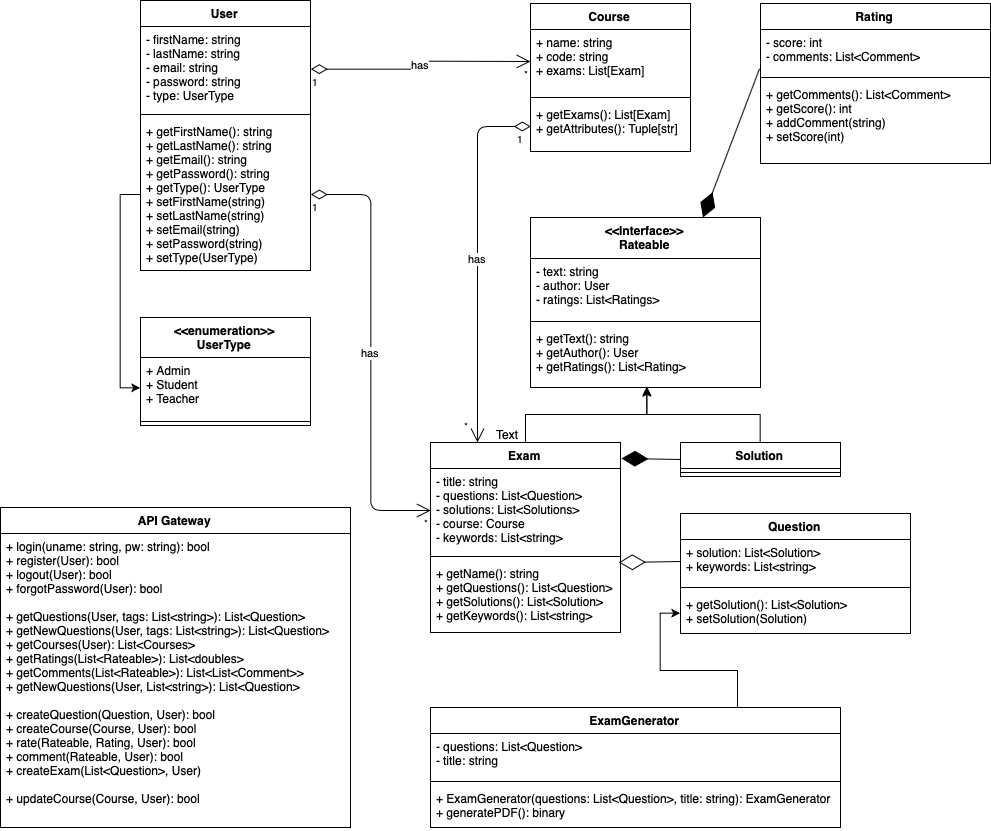

The diagram above was exported from draw.io. Its source (the exported page's mxGraphModel, read from the mxfile embedded in the PNG):
<mxGraphModel dx="1581" dy="883" grid="1" gridSize="10" guides="1" tooltips="1" connect="1" arrows="1" fold="1" page="1" pageScale="1" pageWidth="1654" pageHeight="1169" math="0" shadow="0">
  <root>
    <mxCell id="0" />
    <mxCell id="1" parent="0" />
    <mxCell id="mC-WaNX4v9J3iZQ8VaeH-1" value="Course" style="swimlane;fontStyle=1;align=center;verticalAlign=top;childLayout=stackLayout;horizontal=1;startSize=26;horizontalStack=0;resizeParent=1;resizeParentMax=0;resizeLast=0;collapsible=1;marginBottom=0;" parent="1" vertex="1">
      <mxGeometry x="700" y="70" width="160" height="148" as="geometry" />
    </mxCell>
    <mxCell id="mC-WaNX4v9J3iZQ8VaeH-2" value="+ name: string&#10;+ code: string&#10;+ exams: List[Exam]" style="text;strokeColor=none;fillColor=none;align=left;verticalAlign=top;spacingLeft=4;spacingRight=4;overflow=hidden;rotatable=0;points=[[0,0.5],[1,0.5]];portConstraint=eastwest;" parent="mC-WaNX4v9J3iZQ8VaeH-1" vertex="1">
      <mxGeometry y="26" width="160" height="64" as="geometry" />
    </mxCell>
    <mxCell id="mC-WaNX4v9J3iZQ8VaeH-3" value="" style="line;strokeWidth=1;fillColor=none;align=left;verticalAlign=middle;spacingTop=-1;spacingLeft=3;spacingRight=3;rotatable=0;labelPosition=right;points=[];portConstraint=eastwest;" parent="mC-WaNX4v9J3iZQ8VaeH-1" vertex="1">
      <mxGeometry y="90" width="160" height="8" as="geometry" />
    </mxCell>
    <mxCell id="mC-WaNX4v9J3iZQ8VaeH-4" value="+ getExams(): List[Exam]&#10;+ getAttributes(): Tuple[str]" style="text;strokeColor=none;fillColor=none;align=left;verticalAlign=top;spacingLeft=4;spacingRight=4;overflow=hidden;rotatable=0;points=[[0,0.5],[1,0.5]];portConstraint=eastwest;" parent="mC-WaNX4v9J3iZQ8VaeH-1" vertex="1">
      <mxGeometry y="98" width="160" height="50" as="geometry" />
    </mxCell>
    <mxCell id="aLMRoIgcewsdzYpRr2jN-18" style="edgeStyle=orthogonalEdgeStyle;rounded=0;orthogonalLoop=1;jettySize=auto;html=1;exitX=0.5;exitY=0;exitDx=0;exitDy=0;entryX=0.504;entryY=0.984;entryDx=0;entryDy=0;entryPerimeter=0;" edge="1" parent="1" source="mC-WaNX4v9J3iZQ8VaeH-6" target="aLMRoIgcewsdzYpRr2jN-4">
      <mxGeometry relative="1" as="geometry" />
    </mxCell>
    <mxCell id="mC-WaNX4v9J3iZQ8VaeH-6" value="Exam" style="swimlane;fontStyle=1;align=center;verticalAlign=top;childLayout=stackLayout;horizontal=1;startSize=26;horizontalStack=0;resizeParent=1;resizeParentMax=0;resizeLast=0;collapsible=1;marginBottom=0;" parent="1" vertex="1">
      <mxGeometry x="600" y="509" width="190" height="190" as="geometry" />
    </mxCell>
    <mxCell id="mC-WaNX4v9J3iZQ8VaeH-7" value="- title: string&#10;- questions: List&lt;Question&gt;&#10;- solutions: List&lt;Solutions&gt;&#10;- course: Course&#10;- keywords: List&lt;string&gt;&#10;" style="text;strokeColor=none;fillColor=none;align=left;verticalAlign=top;spacingLeft=4;spacingRight=4;overflow=hidden;rotatable=0;points=[[0,0.5],[1,0.5]];portConstraint=eastwest;" parent="mC-WaNX4v9J3iZQ8VaeH-6" vertex="1">
      <mxGeometry y="26" width="190" height="84" as="geometry" />
    </mxCell>
    <mxCell id="mC-WaNX4v9J3iZQ8VaeH-8" value="" style="line;strokeWidth=1;fillColor=none;align=left;verticalAlign=middle;spacingTop=-1;spacingLeft=3;spacingRight=3;rotatable=0;labelPosition=right;points=[];portConstraint=eastwest;" parent="mC-WaNX4v9J3iZQ8VaeH-6" vertex="1">
      <mxGeometry y="110" width="190" height="8" as="geometry" />
    </mxCell>
    <mxCell id="mC-WaNX4v9J3iZQ8VaeH-9" value="+ getName(): string&#10;+ getQuestions(): List&lt;Question&gt;&#10;+ getSolutions(): List&lt;Solution&gt;&#10;+ getKeywords(): List&lt;string&gt;" style="text;strokeColor=none;fillColor=none;align=left;verticalAlign=top;spacingLeft=4;spacingRight=4;overflow=hidden;rotatable=0;points=[[0,0.5],[1,0.5]];portConstraint=eastwest;" parent="mC-WaNX4v9J3iZQ8VaeH-6" vertex="1">
      <mxGeometry y="118" width="190" height="72" as="geometry" />
    </mxCell>
    <mxCell id="mC-WaNX4v9J3iZQ8VaeH-10" value="Question" style="swimlane;fontStyle=1;align=center;verticalAlign=top;childLayout=stackLayout;horizontal=1;startSize=26;horizontalStack=0;resizeParent=1;resizeParentMax=0;resizeLast=0;collapsible=1;marginBottom=0;" parent="1" vertex="1">
      <mxGeometry x="850" y="580" width="230" height="120" as="geometry" />
    </mxCell>
    <mxCell id="mC-WaNX4v9J3iZQ8VaeH-11" value="+ solution: List&lt;Solution&gt;&#10;+ keywords: List&lt;string&gt;" style="text;strokeColor=none;fillColor=none;align=left;verticalAlign=top;spacingLeft=4;spacingRight=4;overflow=hidden;rotatable=0;points=[[0,0.5],[1,0.5]];portConstraint=eastwest;" parent="mC-WaNX4v9J3iZQ8VaeH-10" vertex="1">
      <mxGeometry y="26" width="230" height="44" as="geometry" />
    </mxCell>
    <mxCell id="mC-WaNX4v9J3iZQ8VaeH-12" value="" style="line;strokeWidth=1;fillColor=none;align=left;verticalAlign=middle;spacingTop=-1;spacingLeft=3;spacingRight=3;rotatable=0;labelPosition=right;points=[];portConstraint=eastwest;" parent="mC-WaNX4v9J3iZQ8VaeH-10" vertex="1">
      <mxGeometry y="70" width="230" height="8" as="geometry" />
    </mxCell>
    <mxCell id="mC-WaNX4v9J3iZQ8VaeH-13" value="+ getSolution(): List&lt;Solution&gt;&#10;+ setSolution(Solution)" style="text;strokeColor=none;fillColor=none;align=left;verticalAlign=top;spacingLeft=4;spacingRight=4;overflow=hidden;rotatable=0;points=[[0,0.5],[1,0.5]];portConstraint=eastwest;" parent="mC-WaNX4v9J3iZQ8VaeH-10" vertex="1">
      <mxGeometry y="78" width="230" height="42" as="geometry" />
    </mxCell>
    <mxCell id="mC-WaNX4v9J3iZQ8VaeH-31" value="API Gateway" style="swimlane;fontStyle=1;align=center;verticalAlign=top;childLayout=stackLayout;horizontal=1;startSize=26;horizontalStack=0;resizeParent=1;resizeParentMax=0;resizeLast=0;collapsible=1;marginBottom=0;" parent="1" vertex="1">
      <mxGeometry x="170" y="574" width="350" height="320" as="geometry" />
    </mxCell>
    <mxCell id="mC-WaNX4v9J3iZQ8VaeH-34" value="+ login(uname: string, pw: string): bool&#10;+ register(User): bool&#10;+ logout(User): bool&#10;+ forgotPassword(User): bool &#10;&#10;+ getQuestions(User, tags: List&lt;string&gt;): List&lt;Question&gt;&#10;+ getNewQuestions(User, tags: List&lt;string&gt;): List&lt;Question&gt;&#10;+ getCourses(User): List&lt;Courses&gt;&#10;+ getRatings(List&lt;Rateable&gt;): List&lt;doubles&gt;&#10;+ getComments(List&lt;Rateable&gt;): List&lt;List&lt;Comment&gt;&gt;&#10;+ getNewQuestions(User, List&lt;string&gt;): List&lt;Question&gt;&#10;&#10;+ createQuestion(Question, User): bool&#10;+ createCourse(Course, User): bool&#10;+ rate(Rateable, Rating, User): bool&#10;+ comment(Rateable, User): bool&#10;+ createExam(List&lt;Question&gt;, User)&#10;&#10;+ updateCourse(Course, User): bool" style="text;strokeColor=none;fillColor=none;align=left;verticalAlign=top;spacingLeft=4;spacingRight=4;overflow=hidden;rotatable=0;points=[[0,0.5],[1,0.5]];portConstraint=eastwest;" parent="mC-WaNX4v9J3iZQ8VaeH-31" vertex="1">
      <mxGeometry y="26" width="350" height="294" as="geometry" />
    </mxCell>
    <mxCell id="mC-WaNX4v9J3iZQ8VaeH-35" value="User" style="swimlane;fontStyle=1;align=center;verticalAlign=top;childLayout=stackLayout;horizontal=1;startSize=26;horizontalStack=0;resizeParent=1;resizeParentMax=0;resizeLast=0;collapsible=1;marginBottom=0;" parent="1" vertex="1">
      <mxGeometry x="310" y="67" width="170" height="270" as="geometry" />
    </mxCell>
    <mxCell id="mC-WaNX4v9J3iZQ8VaeH-36" value="- firstName: string&#10;- lastName: string&#10;- email: string&#10;- password: string&#10;- type: UserType" style="text;strokeColor=none;fillColor=none;align=left;verticalAlign=top;spacingLeft=4;spacingRight=4;overflow=hidden;rotatable=0;points=[[0,0.5],[1,0.5]];portConstraint=eastwest;" parent="mC-WaNX4v9J3iZQ8VaeH-35" vertex="1">
      <mxGeometry y="26" width="170" height="84" as="geometry" />
    </mxCell>
    <mxCell id="mC-WaNX4v9J3iZQ8VaeH-37" value="" style="line;strokeWidth=1;fillColor=none;align=left;verticalAlign=middle;spacingTop=-1;spacingLeft=3;spacingRight=3;rotatable=0;labelPosition=right;points=[];portConstraint=eastwest;" parent="mC-WaNX4v9J3iZQ8VaeH-35" vertex="1">
      <mxGeometry y="110" width="170" height="8" as="geometry" />
    </mxCell>
    <mxCell id="mC-WaNX4v9J3iZQ8VaeH-38" value="+ getFirstName(): string&#10;+ getLastName(): string&#10;+ getEmail(): string&#10;+ getPassword(): string &#10;+ getType(): UserType&#10;+ setFirstName(string)&#10;+ setLastName(string)&#10;+ setEmail(string)&#10;+ setPassword(string)&#10;+ setType(UserType)" style="text;strokeColor=none;fillColor=none;align=left;verticalAlign=top;spacingLeft=4;spacingRight=4;overflow=hidden;rotatable=0;points=[[0,0.5],[1,0.5]];portConstraint=eastwest;" parent="mC-WaNX4v9J3iZQ8VaeH-35" vertex="1">
      <mxGeometry y="118" width="170" height="152" as="geometry" />
    </mxCell>
    <mxCell id="aLMRoIgcewsdzYpRr2jN-19" style="edgeStyle=orthogonalEdgeStyle;rounded=0;orthogonalLoop=1;jettySize=auto;html=1;exitX=0.5;exitY=0;exitDx=0;exitDy=0;entryX=0.504;entryY=1;entryDx=0;entryDy=0;entryPerimeter=0;" edge="1" parent="1" source="mC-WaNX4v9J3iZQ8VaeH-41" target="aLMRoIgcewsdzYpRr2jN-4">
      <mxGeometry relative="1" as="geometry" />
    </mxCell>
    <mxCell id="mC-WaNX4v9J3iZQ8VaeH-41" value="Solution" style="swimlane;fontStyle=1;align=center;verticalAlign=top;childLayout=stackLayout;horizontal=1;startSize=26;horizontalStack=0;resizeParent=1;resizeParentMax=0;resizeLast=0;collapsible=1;marginBottom=0;" parent="1" vertex="1">
      <mxGeometry x="850" y="509" width="160" height="34" as="geometry" />
    </mxCell>
    <mxCell id="mC-WaNX4v9J3iZQ8VaeH-43" value="" style="line;strokeWidth=1;fillColor=none;align=left;verticalAlign=middle;spacingTop=-1;spacingLeft=3;spacingRight=3;rotatable=0;labelPosition=right;points=[];portConstraint=eastwest;" parent="mC-WaNX4v9J3iZQ8VaeH-41" vertex="1">
      <mxGeometry y="26" width="160" height="8" as="geometry" />
    </mxCell>
    <mxCell id="mC-WaNX4v9J3iZQ8VaeH-49" value="Rating" style="swimlane;fontStyle=1;align=center;verticalAlign=top;childLayout=stackLayout;horizontal=1;startSize=26;horizontalStack=0;resizeParent=1;resizeParentMax=0;resizeLast=0;collapsible=1;marginBottom=0;" parent="1" vertex="1">
      <mxGeometry x="930" y="70" width="230" height="160" as="geometry" />
    </mxCell>
    <mxCell id="mC-WaNX4v9J3iZQ8VaeH-50" value="- score: int&#10;- comments: List&lt;Comment&gt;" style="text;strokeColor=none;fillColor=none;align=left;verticalAlign=top;spacingLeft=4;spacingRight=4;overflow=hidden;rotatable=0;points=[[0,0.5],[1,0.5]];portConstraint=eastwest;" parent="mC-WaNX4v9J3iZQ8VaeH-49" vertex="1">
      <mxGeometry y="26" width="230" height="44" as="geometry" />
    </mxCell>
    <mxCell id="mC-WaNX4v9J3iZQ8VaeH-51" value="" style="line;strokeWidth=1;fillColor=none;align=left;verticalAlign=middle;spacingTop=-1;spacingLeft=3;spacingRight=3;rotatable=0;labelPosition=right;points=[];portConstraint=eastwest;" parent="mC-WaNX4v9J3iZQ8VaeH-49" vertex="1">
      <mxGeometry y="70" width="230" height="8" as="geometry" />
    </mxCell>
    <mxCell id="mC-WaNX4v9J3iZQ8VaeH-52" value="+ getComments(): List&lt;Comment&gt;&#10;+ getScore(): int&#10;+ addComment(string)&#10;+ setScore(int)" style="text;strokeColor=none;fillColor=none;align=left;verticalAlign=top;spacingLeft=4;spacingRight=4;overflow=hidden;rotatable=0;points=[[0,0.5],[1,0.5]];portConstraint=eastwest;" parent="mC-WaNX4v9J3iZQ8VaeH-49" vertex="1">
      <mxGeometry y="78" width="230" height="82" as="geometry" />
    </mxCell>
    <mxCell id="aLMRoIgcewsdzYpRr2jN-1" value="&lt;&lt;Interface&gt;&gt;&#10;Rateable" style="swimlane;fontStyle=1;align=center;verticalAlign=top;childLayout=stackLayout;horizontal=1;startSize=41;horizontalStack=0;resizeParent=1;resizeParentMax=0;resizeLast=0;collapsible=1;marginBottom=0;" vertex="1" parent="1">
      <mxGeometry x="700" y="284" width="230" height="170" as="geometry" />
    </mxCell>
    <mxCell id="aLMRoIgcewsdzYpRr2jN-2" value="- text: string&#10;- author: User&#10;- ratings: List&lt;Ratings&gt;&#10;" style="text;strokeColor=none;fillColor=none;align=left;verticalAlign=top;spacingLeft=4;spacingRight=4;overflow=hidden;rotatable=0;points=[[0,0.5],[1,0.5]];portConstraint=eastwest;" vertex="1" parent="aLMRoIgcewsdzYpRr2jN-1">
      <mxGeometry y="41" width="230" height="59" as="geometry" />
    </mxCell>
    <mxCell id="aLMRoIgcewsdzYpRr2jN-3" value="" style="line;strokeWidth=1;fillColor=none;align=left;verticalAlign=middle;spacingTop=-1;spacingLeft=3;spacingRight=3;rotatable=0;labelPosition=right;points=[];portConstraint=eastwest;" vertex="1" parent="aLMRoIgcewsdzYpRr2jN-1">
      <mxGeometry y="100" width="230" height="8" as="geometry" />
    </mxCell>
    <mxCell id="aLMRoIgcewsdzYpRr2jN-4" value="+ getText(): string&#10;+ getAuthor(): User&#10;+ getRatings(): List&lt;Rating&gt;" style="text;strokeColor=none;fillColor=none;align=left;verticalAlign=top;spacingLeft=4;spacingRight=4;overflow=hidden;rotatable=0;points=[[0,0.5],[1,0.5]];portConstraint=eastwest;" vertex="1" parent="aLMRoIgcewsdzYpRr2jN-1">
      <mxGeometry y="108" width="230" height="62" as="geometry" />
    </mxCell>
    <mxCell id="aLMRoIgcewsdzYpRr2jN-10" value="&lt;&lt;enumeration&gt;&gt;&#10;UserType" style="swimlane;fontStyle=1;align=center;verticalAlign=top;childLayout=stackLayout;horizontal=1;startSize=40;horizontalStack=0;resizeParent=1;resizeParentMax=0;resizeLast=0;collapsible=1;marginBottom=0;" vertex="1" parent="1">
      <mxGeometry x="310" y="384" width="170" height="108" as="geometry" />
    </mxCell>
    <mxCell id="aLMRoIgcewsdzYpRr2jN-11" value="+ Admin&#10;+ Student&#10;+ Teacher" style="text;strokeColor=none;fillColor=none;align=left;verticalAlign=top;spacingLeft=4;spacingRight=4;overflow=hidden;rotatable=0;points=[[0,0.5],[1,0.5]];portConstraint=eastwest;" vertex="1" parent="aLMRoIgcewsdzYpRr2jN-10">
      <mxGeometry y="40" width="170" height="60" as="geometry" />
    </mxCell>
    <mxCell id="aLMRoIgcewsdzYpRr2jN-12" value="" style="line;strokeWidth=1;fillColor=none;align=left;verticalAlign=middle;spacingTop=-1;spacingLeft=3;spacingRight=3;rotatable=0;labelPosition=right;points=[];portConstraint=eastwest;" vertex="1" parent="aLMRoIgcewsdzYpRr2jN-10">
      <mxGeometry y="100" width="170" height="8" as="geometry" />
    </mxCell>
    <mxCell id="aLMRoIgcewsdzYpRr2jN-43" style="edgeStyle=orthogonalEdgeStyle;rounded=0;orthogonalLoop=1;jettySize=auto;html=1;exitX=0.75;exitY=0;exitDx=0;exitDy=0;entryX=0;entryY=0.5;entryDx=0;entryDy=0;" edge="1" parent="1" source="aLMRoIgcewsdzYpRr2jN-14" target="mC-WaNX4v9J3iZQ8VaeH-13">
      <mxGeometry relative="1" as="geometry">
        <mxPoint x="907" y="730" as="targetPoint" />
      </mxGeometry>
    </mxCell>
    <mxCell id="aLMRoIgcewsdzYpRr2jN-14" value="ExamGenerator" style="swimlane;fontStyle=1;align=center;verticalAlign=top;childLayout=stackLayout;horizontal=1;startSize=26;horizontalStack=0;resizeParent=1;resizeParentMax=0;resizeLast=0;collapsible=1;marginBottom=0;" vertex="1" parent="1">
      <mxGeometry x="600" y="774" width="410" height="120" as="geometry" />
    </mxCell>
    <mxCell id="aLMRoIgcewsdzYpRr2jN-15" value="- questions: List&lt;Question&gt;&#10;- title: string&#10;" style="text;strokeColor=none;fillColor=none;align=left;verticalAlign=top;spacingLeft=4;spacingRight=4;overflow=hidden;rotatable=0;points=[[0,0.5],[1,0.5]];portConstraint=eastwest;" vertex="1" parent="aLMRoIgcewsdzYpRr2jN-14">
      <mxGeometry y="26" width="410" height="44" as="geometry" />
    </mxCell>
    <mxCell id="aLMRoIgcewsdzYpRr2jN-16" value="" style="line;strokeWidth=1;fillColor=none;align=left;verticalAlign=middle;spacingTop=-1;spacingLeft=3;spacingRight=3;rotatable=0;labelPosition=right;points=[];portConstraint=eastwest;" vertex="1" parent="aLMRoIgcewsdzYpRr2jN-14">
      <mxGeometry y="70" width="410" height="8" as="geometry" />
    </mxCell>
    <mxCell id="aLMRoIgcewsdzYpRr2jN-17" value="+ ExamGenerator(questions: List&lt;Question&gt;, title: string): ExamGenerator &#10;+ generatePDF(): binary&#10;" style="text;strokeColor=none;fillColor=none;align=left;verticalAlign=top;spacingLeft=4;spacingRight=4;overflow=hidden;rotatable=0;points=[[0,0.5],[1,0.5]];portConstraint=eastwest;" vertex="1" parent="aLMRoIgcewsdzYpRr2jN-14">
      <mxGeometry y="78" width="410" height="42" as="geometry" />
    </mxCell>
    <mxCell id="aLMRoIgcewsdzYpRr2jN-27" value="" style="endArrow=diamondThin;endFill=1;endSize=24;html=1;entryX=0.75;entryY=0;entryDx=0;entryDy=0;exitX=-0.004;exitY=0.889;exitDx=0;exitDy=0;exitPerimeter=0;" edge="1" parent="1" source="mC-WaNX4v9J3iZQ8VaeH-50" target="aLMRoIgcewsdzYpRr2jN-1">
      <mxGeometry width="160" relative="1" as="geometry">
        <mxPoint x="1110" y="490" as="sourcePoint" />
        <mxPoint x="1270" y="490" as="targetPoint" />
      </mxGeometry>
    </mxCell>
    <mxCell id="aLMRoIgcewsdzYpRr2jN-28" value="" style="endArrow=diamondThin;endFill=0;endSize=24;html=1;exitX=0;exitY=0.5;exitDx=0;exitDy=0;entryX=0.991;entryY=0.028;entryDx=0;entryDy=0;entryPerimeter=0;" edge="1" parent="1" source="mC-WaNX4v9J3iZQ8VaeH-11" target="mC-WaNX4v9J3iZQ8VaeH-9">
      <mxGeometry width="160" relative="1" as="geometry">
        <mxPoint x="100" y="950" as="sourcePoint" />
        <mxPoint x="260" y="950" as="targetPoint" />
      </mxGeometry>
    </mxCell>
    <mxCell id="aLMRoIgcewsdzYpRr2jN-29" value="" style="endArrow=diamondThin;endFill=1;endSize=24;html=1;exitX=0;exitY=0.5;exitDx=0;exitDy=0;entryX=1.005;entryY=0.084;entryDx=0;entryDy=0;entryPerimeter=0;" edge="1" parent="1" source="mC-WaNX4v9J3iZQ8VaeH-41" target="mC-WaNX4v9J3iZQ8VaeH-6">
      <mxGeometry width="160" relative="1" as="geometry">
        <mxPoint x="400" y="570" as="sourcePoint" />
        <mxPoint x="560" y="570" as="targetPoint" />
      </mxGeometry>
    </mxCell>
    <mxCell id="aLMRoIgcewsdzYpRr2jN-30" value="has" style="endArrow=open;html=1;endSize=12;startArrow=diamondThin;startSize=14;startFill=0;edgeStyle=orthogonalEdgeStyle;exitX=1;exitY=0.5;exitDx=0;exitDy=0;entryX=0;entryY=0.5;entryDx=0;entryDy=0;" edge="1" parent="1" source="mC-WaNX4v9J3iZQ8VaeH-38" target="mC-WaNX4v9J3iZQ8VaeH-7">
      <mxGeometry relative="1" as="geometry">
        <mxPoint x="390" y="525.5" as="sourcePoint" />
        <mxPoint x="550" y="525.5" as="targetPoint" />
      </mxGeometry>
    </mxCell>
    <mxCell id="aLMRoIgcewsdzYpRr2jN-31" value="1" style="resizable=0;html=1;align=left;verticalAlign=top;labelBackgroundColor=#ffffff;fontSize=10;" connectable="0" vertex="1" parent="aLMRoIgcewsdzYpRr2jN-30">
      <mxGeometry x="-1" relative="1" as="geometry" />
    </mxCell>
    <mxCell id="aLMRoIgcewsdzYpRr2jN-32" value="*" style="resizable=0;html=1;align=right;verticalAlign=top;labelBackgroundColor=#ffffff;fontSize=10;" connectable="0" vertex="1" parent="aLMRoIgcewsdzYpRr2jN-30">
      <mxGeometry x="1" relative="1" as="geometry" />
    </mxCell>
    <mxCell id="aLMRoIgcewsdzYpRr2jN-34" style="edgeStyle=orthogonalEdgeStyle;rounded=0;orthogonalLoop=1;jettySize=auto;html=1;exitX=0;exitY=0.5;exitDx=0;exitDy=0;entryX=0;entryY=0.5;entryDx=0;entryDy=0;" edge="1" parent="1" source="mC-WaNX4v9J3iZQ8VaeH-38" target="aLMRoIgcewsdzYpRr2jN-11">
      <mxGeometry relative="1" as="geometry" />
    </mxCell>
    <mxCell id="aLMRoIgcewsdzYpRr2jN-36" value="has" style="endArrow=open;html=1;endSize=12;startArrow=diamondThin;startSize=14;startFill=0;edgeStyle=orthogonalEdgeStyle;exitX=1;exitY=0.5;exitDx=0;exitDy=0;" edge="1" parent="1" source="mC-WaNX4v9J3iZQ8VaeH-36">
      <mxGeometry relative="1" as="geometry">
        <mxPoint x="490" y="251.5" as="sourcePoint" />
        <mxPoint x="700" y="128" as="targetPoint" />
      </mxGeometry>
    </mxCell>
    <mxCell id="aLMRoIgcewsdzYpRr2jN-37" value="1" style="resizable=0;html=1;align=left;verticalAlign=top;labelBackgroundColor=#ffffff;fontSize=10;" connectable="0" vertex="1" parent="aLMRoIgcewsdzYpRr2jN-36">
      <mxGeometry x="-1" relative="1" as="geometry" />
    </mxCell>
    <mxCell id="aLMRoIgcewsdzYpRr2jN-38" value="*" style="resizable=0;html=1;align=right;verticalAlign=top;labelBackgroundColor=#ffffff;fontSize=10;" connectable="0" vertex="1" parent="aLMRoIgcewsdzYpRr2jN-36">
      <mxGeometry x="1" relative="1" as="geometry" />
    </mxCell>
    <mxCell id="aLMRoIgcewsdzYpRr2jN-39" value="has" style="endArrow=open;html=1;endSize=12;startArrow=diamondThin;startSize=14;startFill=0;edgeStyle=orthogonalEdgeStyle;exitX=0;exitY=0.5;exitDx=0;exitDy=0;entryX=0.25;entryY=0;entryDx=0;entryDy=0;" edge="1" parent="1" source="mC-WaNX4v9J3iZQ8VaeH-4" target="mC-WaNX4v9J3iZQ8VaeH-6">
      <mxGeometry relative="1" as="geometry">
        <mxPoint x="525" y="340" as="sourcePoint" />
        <mxPoint x="685" y="340" as="targetPoint" />
      </mxGeometry>
    </mxCell>
    <mxCell id="aLMRoIgcewsdzYpRr2jN-40" value="1" style="resizable=0;html=1;align=left;verticalAlign=top;labelBackgroundColor=#ffffff;fontSize=10;" connectable="0" vertex="1" parent="aLMRoIgcewsdzYpRr2jN-39">
      <mxGeometry x="-1" relative="1" as="geometry">
        <mxPoint x="-15.5" as="offset" />
      </mxGeometry>
    </mxCell>
    <mxCell id="aLMRoIgcewsdzYpRr2jN-41" value="*" style="resizable=0;html=1;align=right;verticalAlign=top;labelBackgroundColor=#ffffff;fontSize=10;" connectable="0" vertex="1" parent="aLMRoIgcewsdzYpRr2jN-39">
      <mxGeometry x="1" relative="1" as="geometry">
        <mxPoint x="-7" y="-29" as="offset" />
      </mxGeometry>
    </mxCell>
    <mxCell id="aLMRoIgcewsdzYpRr2jN-42" value="Text" style="text;html=1;resizable=0;points=[];autosize=1;align=left;verticalAlign=top;spacingTop=-4;" vertex="1" parent="1">
      <mxGeometry x="664" y="492" width="40" height="20" as="geometry" />
    </mxCell>
  </root>
</mxGraphModel>